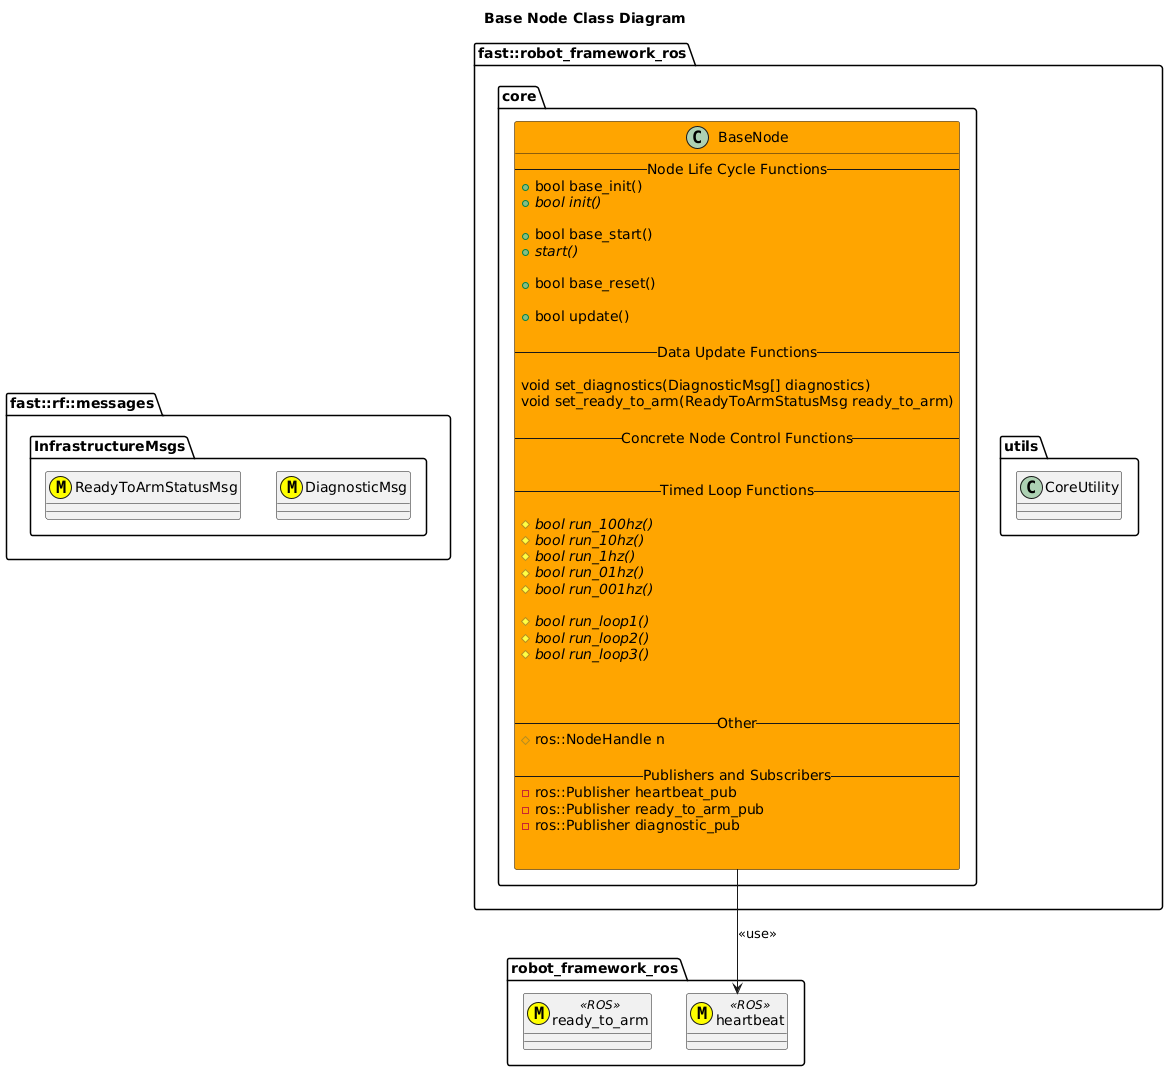

The diagram above was rendered by PlantUML. Its source (embedded in the PNG):
@startuml
title Base Node Class Diagram
namespace fast::rf::messages {
    namespace InfrastructureMsgs {
        class DiagnosticMsg <<(M,#FFFF00)>>
        class ReadyToArmStatusMsg <<(M,#FFFF00)>>
    }
}
namespace robot_framework_ros {
    class heartbeat <<(M,#FFFF00)>> <<ROS>>
    class ready_to_arm <<(M,#FFFF00)>> <<ROS>>
}
namespace fast::robot_framework_ros {
    namespace utils {
        class CoreUtility
    }
    namespace core {
        class BaseNode #Orange{
            --Node Life Cycle Functions--
            +bool base_init()
            +{abstract} bool init()

            +bool base_start()
            +{abstract} start()

            +bool base_reset()

            +bool update()

            --Data Update Functions--
            
            void set_diagnostics(DiagnosticMsg[] diagnostics)
            void set_ready_to_arm(ReadyToArmStatusMsg ready_to_arm)

            --Concrete Node Control Functions--

            
            --Timed Loop Functions--
            
            #{abstract} bool run_100hz()
            #{abstract} bool run_10hz()
            #{abstract} bool run_1hz()
            #{abstract} bool run_01hz()
            #{abstract} bool run_001hz()

            #{abstract} bool run_loop1()
            #{abstract} bool run_loop2()
            #{abstract} bool run_loop3()
            
            

            --Other--
            #ros::NodeHandle n

            --Publishers and Subscribers--
            -ros::Publisher heartbeat_pub
            -ros::Publisher ready_to_arm_pub
            -ros::Publisher diagnostic_pub


        }
        BaseNode --> heartbeat: <<use>>

    }
}
@enduml